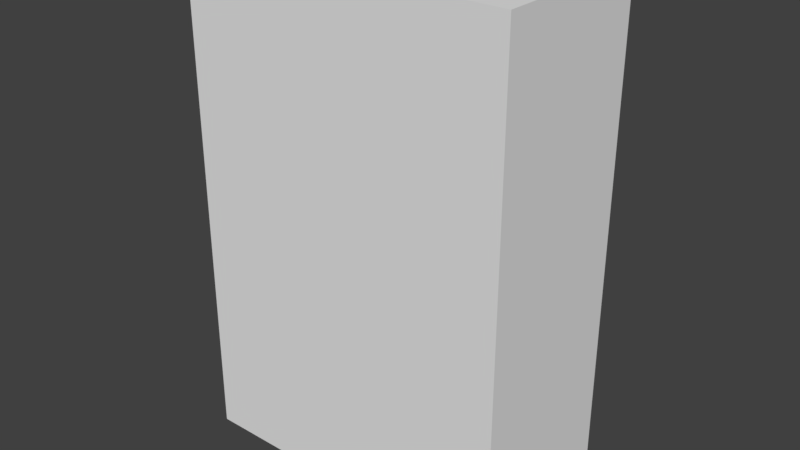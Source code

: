 # Source: SM_lobbyWall_3x2x1.blend  (saved by Blender 2.79.0; exported with 4.5.12 LTS)
import bpy
from mathutils import Matrix  # noqa: F401  (used for matrix-valued properties, if any)

bpy.ops.wm.read_factory_settings(use_empty=True)
scene = bpy.context.scene
scene.name = 'Scene'

# ---- collections
col_collection_1 = bpy.data.collections.new('Collection 1'); scene.collection.children.link(col_collection_1)

# ---- materials (node trees are filled in below, after node groups)
mat_material = bpy.data.materials.new('Material')
mat_material.alpha_threshold = 0.0
mat_material.use_transparent_shadow = False
mat_material.roughness = 0.5
mat_material.line_color = (0.0, 0.0, 0.0, 1.0)

# ---- material node trees

# ---- world
world_world = bpy.data.worlds.new('World'); scene.world = world_world
world_world.color = (0.05088, 0.05088, 0.05088)
world_world.use_sun_shadow = False
world_world.sun_shadow_jitter_overblur = 0.0
world_world.cycles.sampling_method = 'MANUAL'

# ---- meshes
me_cube = bpy.data.meshes.new('Cube')
me_cube.from_pydata([(2.047, 0.1053, 0.01003), (2.047, -1.895, 0.01003), (0.04651, -1.895, 0.01003), (0.04651, 0.1053, 0.01003), (2.047, 0.1053, 2.01), (2.047, -1.895, 2.01), (0.04651, -1.895, 2.01), (0.04651, 0.1053, 2.01)], [], [(0, 1, 2, 3), (4, 7, 6, 5), (0, 4, 5, 1), (1, 5, 6, 2), (2, 6, 7, 3), (4, 0, 3, 7)])
me_cube.materials.append(mat_material)
me_cube.use_remesh_preserve_volume = False
me_cube.use_remesh_preserve_attributes = False
me_cube.use_mirror_vertex_groups = False
me_cube.update()

# ---- objects
ob_cube = bpy.data.objects.new('Cube', me_cube)

# ---- transforms, parenting, visibility, modifiers, constraints
ob_cube.location = (-1.886, -1.025, -0.1165)
ob_cube.rotation_euler = (0.0, 0.0, 1.571)
ob_cube.scale = (0.5, 1.0, 1.5)
ob_cube.lock_rotations_4d = False
ob_cube.empty_display_type = 'ARROWS'
ob_cube.lineart.crease_threshold = 0.0

# ---- collection membership
col_collection_1.objects.link(ob_cube)

# ---- scene / render settings (as saved in the file)
scene.frame_start = 1; scene.frame_end = 250; scene.frame_set(1)
scene.render.engine = 'BLENDER_EEVEE_NEXT'
scene.render.resolution_percentage = 50
scene.render.dither_intensity = 0.0
scene.cycles.use_denoising = False
scene.cycles.samples = 128
scene.cycles.sampling_pattern = 'TABULATED_SOBOL'
scene.cycles.use_adaptive_sampling = False
scene.cycles.use_light_tree = False
scene.cycles.blur_glossy = 0.0
scene.cycles.sample_clamp_indirect = 0.0
scene.view_settings.view_transform = 'Standard'
bpy.context.view_layer.update()

# ---- added for rendering (the .blend has no active camera and no usable light): camera, sun
cam_auto = bpy.data.cameras.new('AutoCamera')
cam_auto.lens = 50.0
cam_auto.sensor_width = 36.0
cam_auto.clip_end = 1000.0
ob_auto_camera = bpy.data.objects.new('AutoCamera', cam_auto)
scene.collection.objects.link(ob_auto_camera)
ob_auto_camera.location = (2.47031, -4.65608, 4.16803)
ob_auto_camera.rotation_euler = (1.09748, -7.21219e-08, 0.694738)
scene.camera = ob_auto_camera
light_auto_sun = bpy.data.lights.new('AutoSun', 'SUN')
light_auto_sun.energy = 3.0
light_auto_sun.angle = 0.0523599
ob_auto_sun = bpy.data.objects.new('AutoSun', light_auto_sun)
scene.collection.objects.link(ob_auto_sun)
ob_auto_sun.rotation_euler = (0.872665, 0.174533, 0.523599)
bpy.context.view_layer.update()

